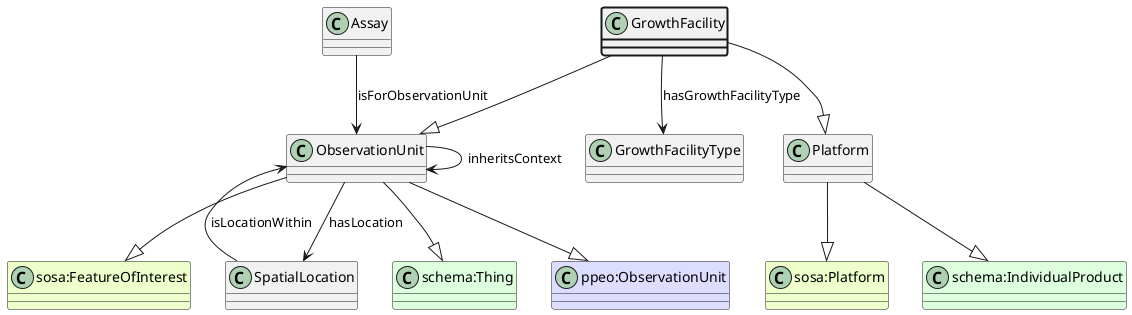

The diagram above was rendered by PlantUML. Its source (embedded in the PNG):
@startuml
class GrowthFacility  #line.bold
class Platform  
class "sosa:Platform" #EEFFCC 
Platform --|> "sosa:Platform"
class "schema:IndividualProduct" #DDFFDD 
Platform --|> "schema:IndividualProduct"
GrowthFacility --|> Platform
class ObservationUnit  
class "schema:Thing" #DDFFDD 
ObservationUnit --|> "schema:Thing"
class "ppeo:ObservationUnit" #DDDDFF 
ObservationUnit --|> "ppeo:ObservationUnit"
class "sosa:FeatureOfInterest" #EEFFCC 
ObservationUnit --|> "sosa:FeatureOfInterest"
GrowthFacility --|> ObservationUnit
class GrowthFacilityType 
GrowthFacility --> GrowthFacilityType : hasGrowthFacilityType
class Assay 
Assay --> ObservationUnit : isForObservationUnit
class ObservationUnit 
ObservationUnit --> ObservationUnit : inheritsContext
class SpatialLocation 
ObservationUnit --> SpatialLocation : hasLocation
class SpatialLocation 
SpatialLocation --> ObservationUnit : isLocationWithin
@enduml